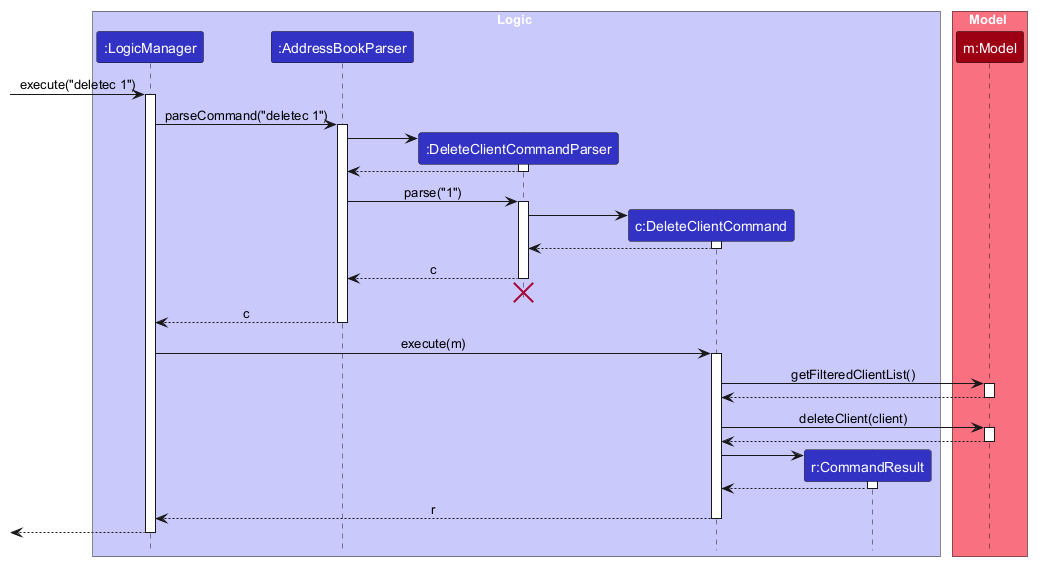

The diagram above was rendered by PlantUML. Its source (embedded in the PNG):
@startuml
!include style.puml
skinparam ArrowFontStyle plain

box Logic LOGIC_COLOR_T1
participant ":LogicManager" as LogicManager LOGIC_COLOR
participant ":AddressBookParser" as AddressBookParser LOGIC_COLOR
participant ":DeleteClientCommandParser" as DeleteClientCommandParser LOGIC_COLOR
participant "c:DeleteClientCommand" as DeleteClientCommand LOGIC_COLOR
participant "r:CommandResult" as CommandResult LOGIC_COLOR
end box

box Model MODEL_COLOR_T1
participant "m:Model" as Model MODEL_COLOR
end box

[-> LogicManager : execute("deletec 1")
activate LogicManager

LogicManager -> AddressBookParser : parseCommand("deletec 1")
activate AddressBookParser

create DeleteClientCommandParser
AddressBookParser -> DeleteClientCommandParser
activate DeleteClientCommandParser

DeleteClientCommandParser --> AddressBookParser
deactivate DeleteClientCommandParser

AddressBookParser -> DeleteClientCommandParser : parse("1")
activate DeleteClientCommandParser

create DeleteClientCommand
DeleteClientCommandParser -> DeleteClientCommand
activate DeleteClientCommand

DeleteClientCommand --> DeleteClientCommandParser :
deactivate DeleteClientCommand

DeleteClientCommandParser --> AddressBookParser : c
deactivate DeleteClientCommandParser
'Hidden arrow to position the destroy marker below the end of the activation bar.
DeleteClientCommandParser -[hidden]-> AddressBookParser
destroy DeleteClientCommandParser

AddressBookParser --> LogicManager : c
deactivate AddressBookParser

LogicManager -> DeleteClientCommand : execute(m)
activate DeleteClientCommand

DeleteClientCommand -> Model : getFilteredClientList()
activate Model

Model --> DeleteClientCommand
deactivate Model

DeleteClientCommand -> Model : deleteClient(client)
activate Model

Model --> DeleteClientCommand
deactivate Model

create CommandResult
DeleteClientCommand -> CommandResult
activate CommandResult

CommandResult --> DeleteClientCommand
deactivate CommandResult

DeleteClientCommand --> LogicManager : r
deactivate DeleteClientCommand

[<--LogicManager
deactivate LogicManager
@enduml